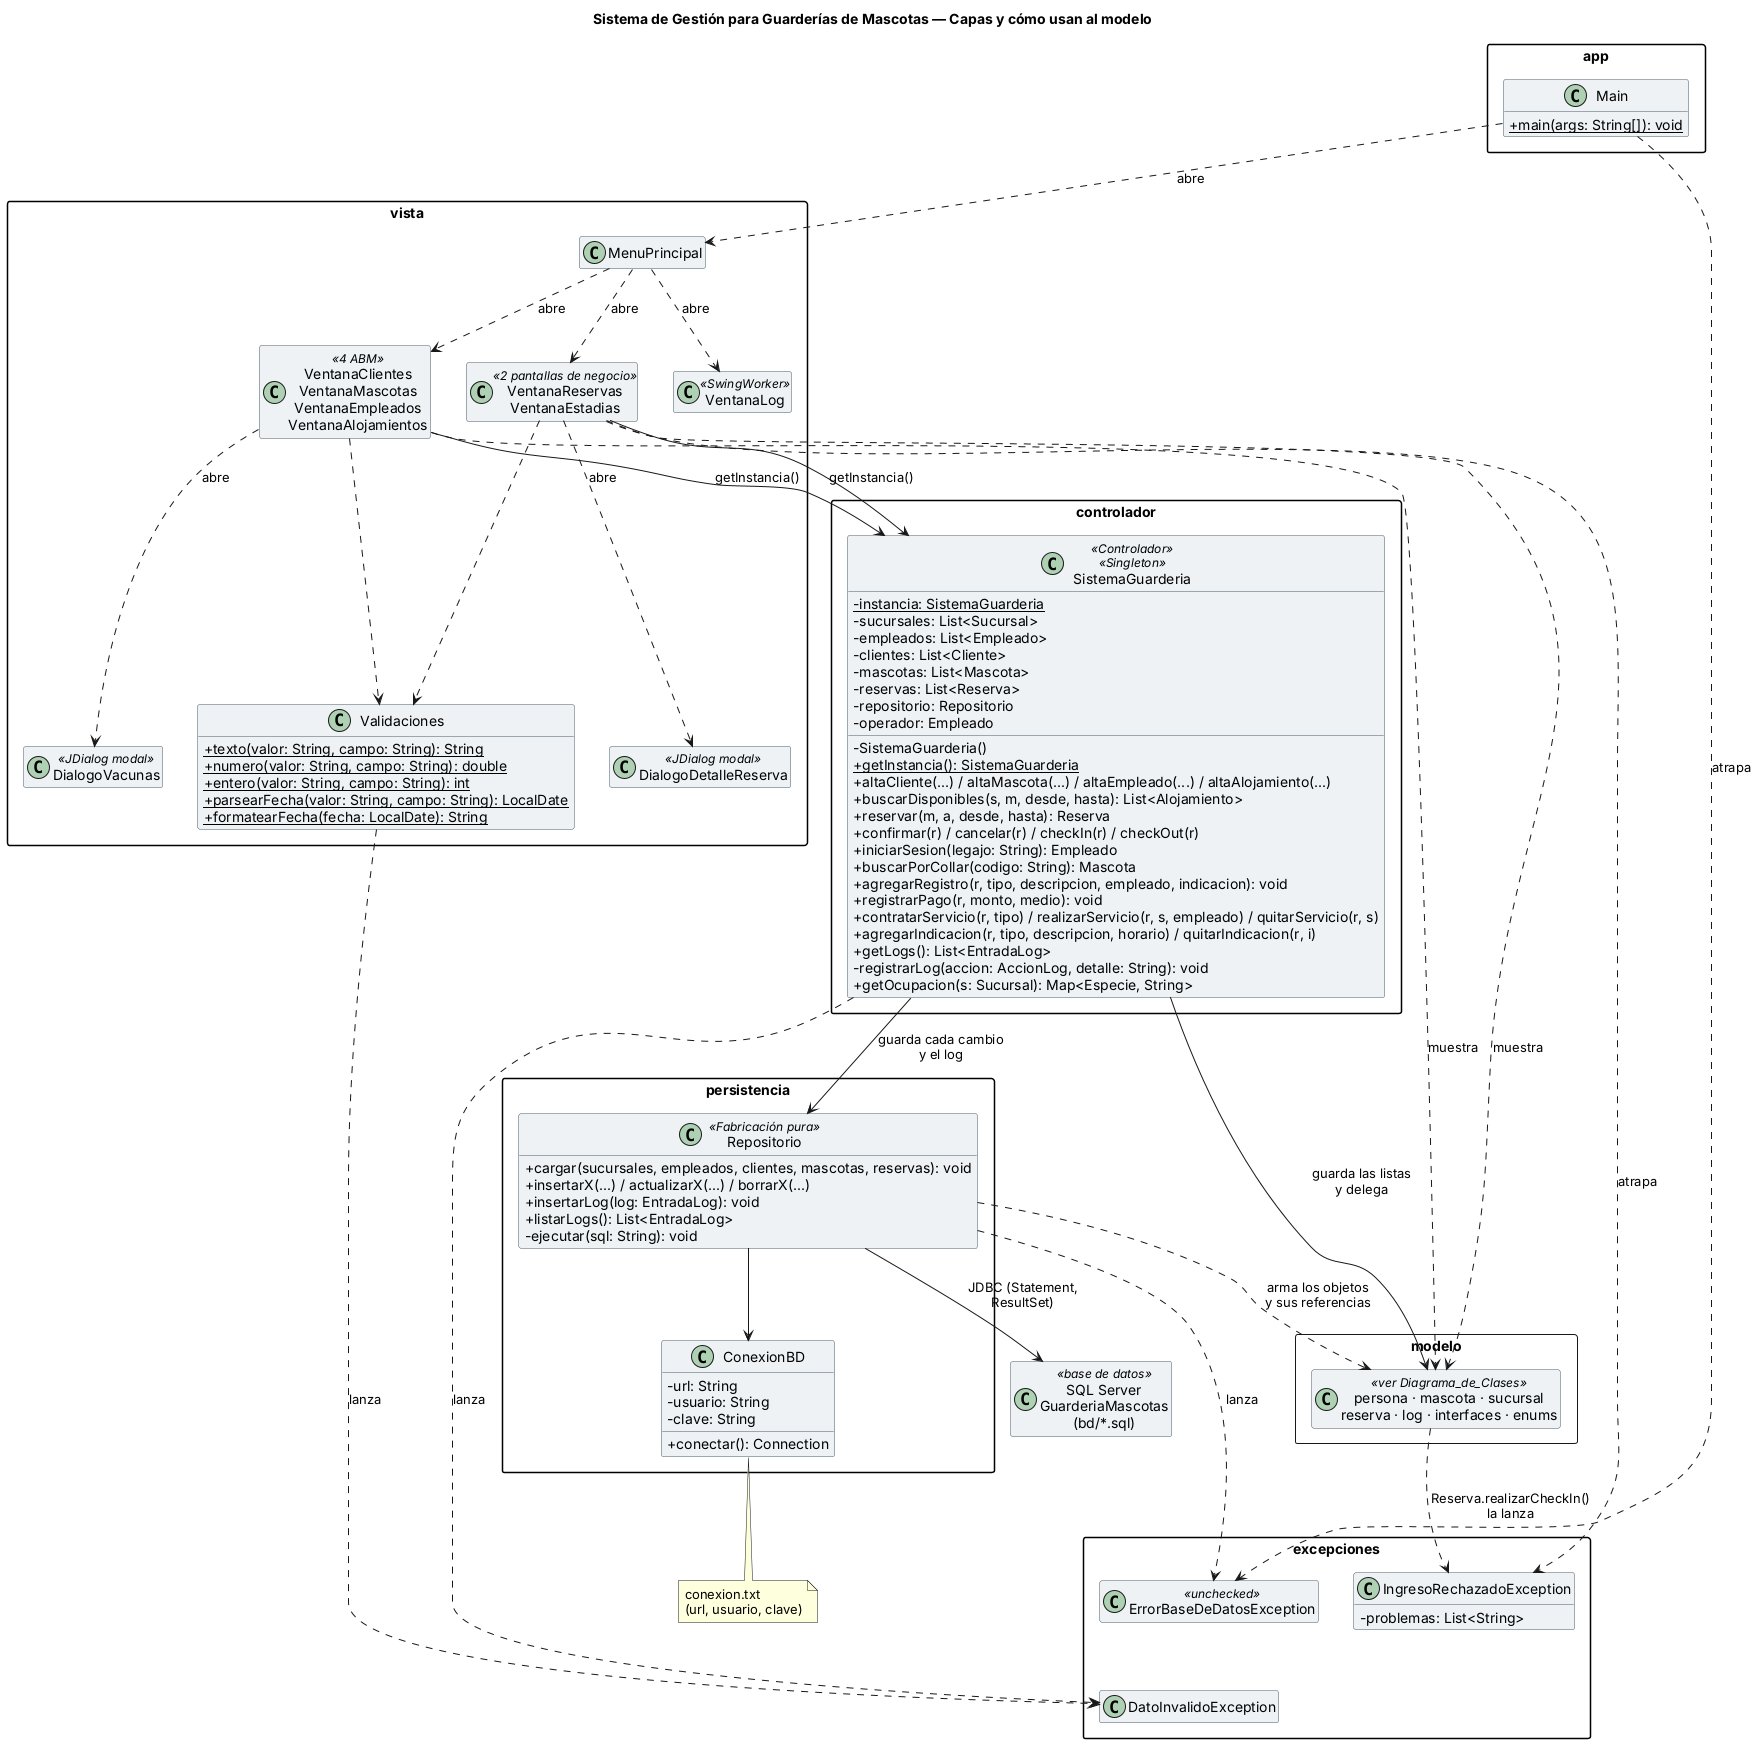

The diagram above was rendered by PlantUML. Its source (embedded in the PNG):
@startuml Diagrama_Capas
title Sistema de Gestión para Guarderías de Mascotas — Capas y cómo usan al modelo
skinparam classAttributeIconSize 0
skinparam shadowing false
skinparam packageStyle rectangle
skinparam class {
  BackgroundColor #EEF2F5
  BorderColor #4A5A66
}
hide empty members

package "app" {
  class Main {
    + {static} main(args: String[]): void
  }
}

package "vista" {
  class MenuPrincipal
  class "VentanaClientes\nVentanaMascotas\nVentanaEmpleados\nVentanaAlojamientos" as ABM <<4 ABM>>
  class "VentanaReservas\nVentanaEstadias" as Negocio <<2 pantallas de negocio>>
  class DialogoVacunas <<JDialog modal>>
  class DialogoDetalleReserva <<JDialog modal>>
  class VentanaLog <<SwingWorker>>
  class Validaciones {
    + {static} texto(valor: String, campo: String): String
    + {static} numero(valor: String, campo: String): double
    + {static} entero(valor: String, campo: String): int
    + {static} parsearFecha(valor: String, campo: String): LocalDate
    + {static} formatearFecha(fecha: LocalDate): String
  }
}

package "controlador" {
  class SistemaGuarderia <<Controlador>> <<Singleton>> {
    - {static} instancia: SistemaGuarderia
    - sucursales: List<Sucursal>
    - empleados: List<Empleado>
    - clientes: List<Cliente>
    - mascotas: List<Mascota>
    - reservas: List<Reserva>
    - SistemaGuarderia()
    + {static} getInstancia(): SistemaGuarderia
    + altaCliente(...) / altaMascota(...) / altaEmpleado(...) / altaAlojamiento(...)
    + buscarDisponibles(s, m, desde, hasta): List<Alojamiento>
    + reservar(m, a, desde, hasta): Reserva
    + confirmar(r) / cancelar(r) / checkIn(r) / checkOut(r)
    - repositorio: Repositorio
    - operador: Empleado
    + iniciarSesion(legajo: String): Empleado
    + buscarPorCollar(codigo: String): Mascota
    + agregarRegistro(r, tipo, descripcion, empleado, indicacion): void
    + registrarPago(r, monto, medio): void
    + contratarServicio(r, tipo) / realizarServicio(r, s, empleado) / quitarServicio(r, s)
    + agregarIndicacion(r, tipo, descripcion, horario) / quitarIndicacion(r, i)
    + getLogs(): List<EntradaLog>
    - registrarLog(accion: AccionLog, detalle: String): void
    + getOcupacion(s: Sucursal): Map<Especie, String>
  }
}

package "persistencia" {
  class ConexionBD {
    - url: String
    - usuario: String
    - clave: String
    + conectar(): Connection
  }
  class Repositorio <<Fabricación pura>> {
    + cargar(sucursales, empleados, clientes, mascotas, reservas): void
    + insertarX(...) / actualizarX(...) / borrarX(...)
    + insertarLog(log: EntradaLog): void
    + listarLogs(): List<EntradaLog>
    - ejecutar(sql: String): void
  }
  Repositorio --> ConexionBD
}

package "excepciones" {
  class IngresoRechazadoException {
    - problemas: List<String>
  }
  class DatoInvalidoException
  class ErrorBaseDeDatosException <<unchecked>>
  IngresoRechazadoException -[hidden]- DatoInvalidoException
}

package "modelo" <<Rectangle>> {
  class "persona · mascota · sucursal\nreserva · log · interfaces · enums" as Modelo <<ver Diagrama_de_Clases>>
}

class "SQL Server\nGuarderiaMascotas\n(bd/*.sql)" as BD <<base de datos>>
note "conexion.txt\n(url, usuario, clave)" as Archivo

Main ..> MenuPrincipal : abre
MenuPrincipal ..> ABM : abre
MenuPrincipal ..> Negocio : abre
ABM ..> DialogoVacunas : abre
Negocio ..> DialogoDetalleReserva : abre
MenuPrincipal ..> VentanaLog : abre
ABM ..> Validaciones
Negocio ..> Validaciones

ABM --> SistemaGuarderia : getInstancia()
Negocio --> SistemaGuarderia : getInstancia()
ABM ..> Modelo : muestra
Negocio ..> Modelo : muestra

SistemaGuarderia --> Modelo : guarda las listas\ny delega
SistemaGuarderia --> Repositorio : guarda cada cambio\ny el log
Repositorio ..> Modelo : arma los objetos\ny sus referencias
ConexionBD .. Archivo
Repositorio --> BD : JDBC (Statement,\nResultSet)
Repositorio ..> ErrorBaseDeDatosException : lanza
Main ..> ErrorBaseDeDatosException : atrapa

Modelo ..> IngresoRechazadoException : Reserva.realizarCheckIn()\nla lanza
SistemaGuarderia ..> DatoInvalidoException : lanza
Validaciones ..> DatoInvalidoException : lanza
Negocio ..> IngresoRechazadoException : atrapa

@enduml